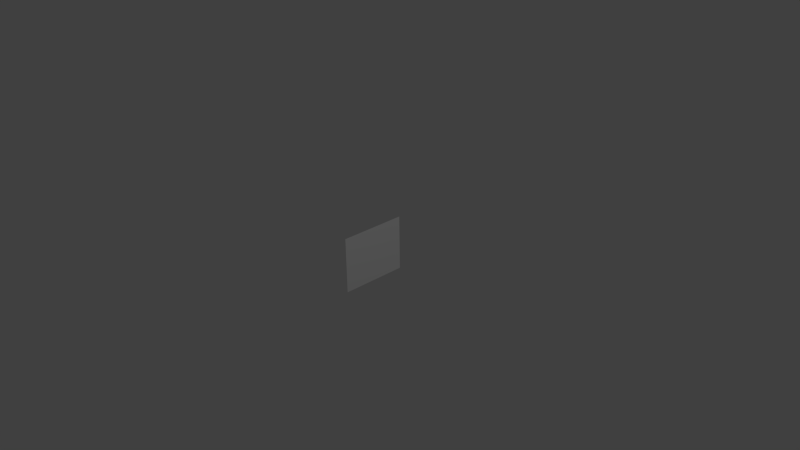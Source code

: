 # Source: cruciform.blend  (saved by Blender 2.66.1; exported with 4.5.12 LTS)
import bpy
from mathutils import Matrix  # noqa: F401  (used for matrix-valued properties, if any)

bpy.ops.wm.read_factory_settings(use_empty=True)
scene = bpy.context.scene
scene.name = 'Scene'

# ---- collections
col_collection_1 = bpy.data.collections.new('Collection 1'); scene.collection.children.link(col_collection_1)

# ---- materials (node trees are filled in below, after node groups)
mat_2 = bpy.data.materials.new('2')
mat_2.alpha_threshold = 0.0
mat_2.use_transparent_shadow = False
mat_2.diffuse_color = (1.0, 1.0, 1.0, 1.0)
mat_2.roughness = 0.5
mat_2.line_color = (0.0, 0.0, 0.0, 1.0)
mat_1 = bpy.data.materials.new('1')
mat_1.alpha_threshold = 0.0
mat_1.use_transparent_shadow = False
mat_1.diffuse_color = (0.0, 0.0, 0.0, 1.0)
mat_1.roughness = 0.5
mat_1.line_color = (0.0, 0.0, 0.0, 1.0)

# ---- material node trees

# ---- world
world_world = bpy.data.worlds.new('World'); scene.world = world_world
world_world.color = (0.05088, 0.05088, 0.05088)
world_world.use_sun_shadow = False
world_world.sun_shadow_jitter_overblur = 0.0
world_world.cycles.sampling_method = 'MANUAL'
world_world.cycles.sample_map_resolution = 256

# ---- cameras
cam_camera = bpy.data.cameras.new('Camera')
cam_camera.clip_end = 100.0
cam_camera.lens = 35.0
cam_camera.sensor_width = 32.0
cam_camera.sensor_height = 18.0
cam_camera.ortho_scale = 7.314
cam_camera.dof.focus_distance = 0.0
cam_camera.dof.aperture_fstop = 128.0

# ---- lights
light_lamp = bpy.data.lights.new('Lamp', 'POINT')
light_lamp.transmission_factor = 0.0
light_lamp.cutoff_distance = 30.0
light_lamp.energy = 100.0
light_lamp.shadow_buffer_clip_start = 1.001
light_lamp.shadow_soft_size = 0.1
light_lamp.shadow_maximum_resolution = 0.006
light_lamp.use_absolute_resolution = True
light_lamp.cycles.use_multiple_importance_sampling = False

# ---- meshes
me_plane_003 = bpy.data.meshes.new('Plane.003')
me_plane_003.from_pydata([(0.0, -0.6096, -0.3048), (0.0, -0.6096, 0.3048), (0.0, 0.6096, -0.3048), (0.0, 0.6096, 0.3048)], [], [(1, 0, 2, 3)])
me_plane_003.materials.append(mat_2)
me_plane_003.materials.append(mat_1)
me_plane_003.use_remesh_preserve_volume = False
me_plane_003.use_remesh_preserve_attributes = False
me_plane_003.use_mirror_vertex_groups = False
me_plane_003.update()
me_plane = bpy.data.meshes.new('Plane')
me_plane.from_pydata([(-0.00254, -0.2286, 0.0762), (-0.00254, 0.0762, -0.2286), (-0.00254, 0.0762, 0.0762), (-0.00254, -0.2286, -0.0762), (-0.00254, -0.0762, -0.2286), (-0.00254, 0.2286, 0.0762), (-0.00254, -0.0762, 0.0762), (-0.00254, 0.0762, 0.2286), (-0.00254, 0.0762, -0.0762), (-0.00254, 0.2286, -0.0762), (-0.00254, -0.0762, 0.2286), (-0.00254, -0.0762, -0.0762)], [], [(10, 6, 2, 7), (11, 4, 1, 8), (2, 8, 9, 5), (6, 11, 8, 2), (0, 3, 11, 6)])
me_plane.polygons.foreach_set('material_index', [1, 1, 1, 1, 1])
me_plane.materials.append(mat_2)
me_plane.materials.append(mat_1)
me_plane.use_remesh_preserve_volume = False
me_plane.use_remesh_preserve_attributes = False
me_plane.use_mirror_vertex_groups = False
me_plane.update()

# ---- objects
ob_2 = bpy.data.objects.new('2', me_plane_003)
ob_1 = bpy.data.objects.new('1', me_plane)
ob_lamp = bpy.data.objects.new('Lamp', light_lamp)
ob_camera = bpy.data.objects.new('Camera', cam_camera)

# ---- transforms, parenting, visibility, modifiers, constraints
ob_2.location = (0.0, 0.0, 0.0)
ob_2.scale = (1.0, 0.75, 1.25)
ob_2.lineart.crease_threshold = 0.0
ob_1.location = (0.0, 0.0, 0.0)
ob_1.scale = (1.0, 1.333, 1.333)
ob_1.lineart.crease_threshold = 0.0
ob_lamp.location = (4.076, 1.005, 5.904)
ob_lamp.rotation_euler = (0.6503, 0.05522, 1.866)
ob_lamp.lock_rotations_4d = False
ob_lamp.empty_display_type = 'ARROWS'
ob_lamp.color = (0.0, 0.0, 0.0, 0.0)
ob_lamp.lineart.crease_threshold = 0.0
ob_camera.location = (7.481, -6.508, 5.344)
ob_camera.rotation_euler = (1.109, 0.01082, 0.8149)
ob_camera.lock_rotations_4d = False
ob_camera.empty_display_type = 'ARROWS'
ob_camera.color = (0.0, 0.0, 0.0, 0.0)
ob_camera.display_type = 'WIRE'
ob_camera.lineart.crease_threshold = 0.0

# ---- collection membership
col_collection_1.objects.link(ob_2)
col_collection_1.objects.link(ob_1)
col_collection_1.objects.link(ob_lamp)
col_collection_1.objects.link(ob_camera)

# ---- scene / render settings (as saved in the file)
scene.camera = ob_camera
scene.frame_start = 1; scene.frame_end = 250; scene.frame_set(0)
scene.render.engine = 'BLENDER_EEVEE_NEXT'
scene.render.image_settings.color_mode = 'RGB'
scene.render.image_settings.compression = 90
scene.render.resolution_percentage = 50
scene.render.dither_intensity = 0.0
scene.render.bake_margin = 2
scene.cycles.use_denoising = False
scene.cycles.samples = 10
scene.cycles.sampling_pattern = 'TABULATED_SOBOL'
scene.cycles.light_sampling_threshold = 0.0
scene.cycles.use_adaptive_sampling = False
scene.cycles.use_light_tree = False
scene.cycles.blur_glossy = 0.0
scene.cycles.volume_bounces = 1
scene.cycles.pixel_filter_type = 'GAUSSIAN'
scene.cycles.sample_clamp_indirect = 0.0
scene.view_settings.view_transform = 'Standard'
bpy.context.view_layer.update()
